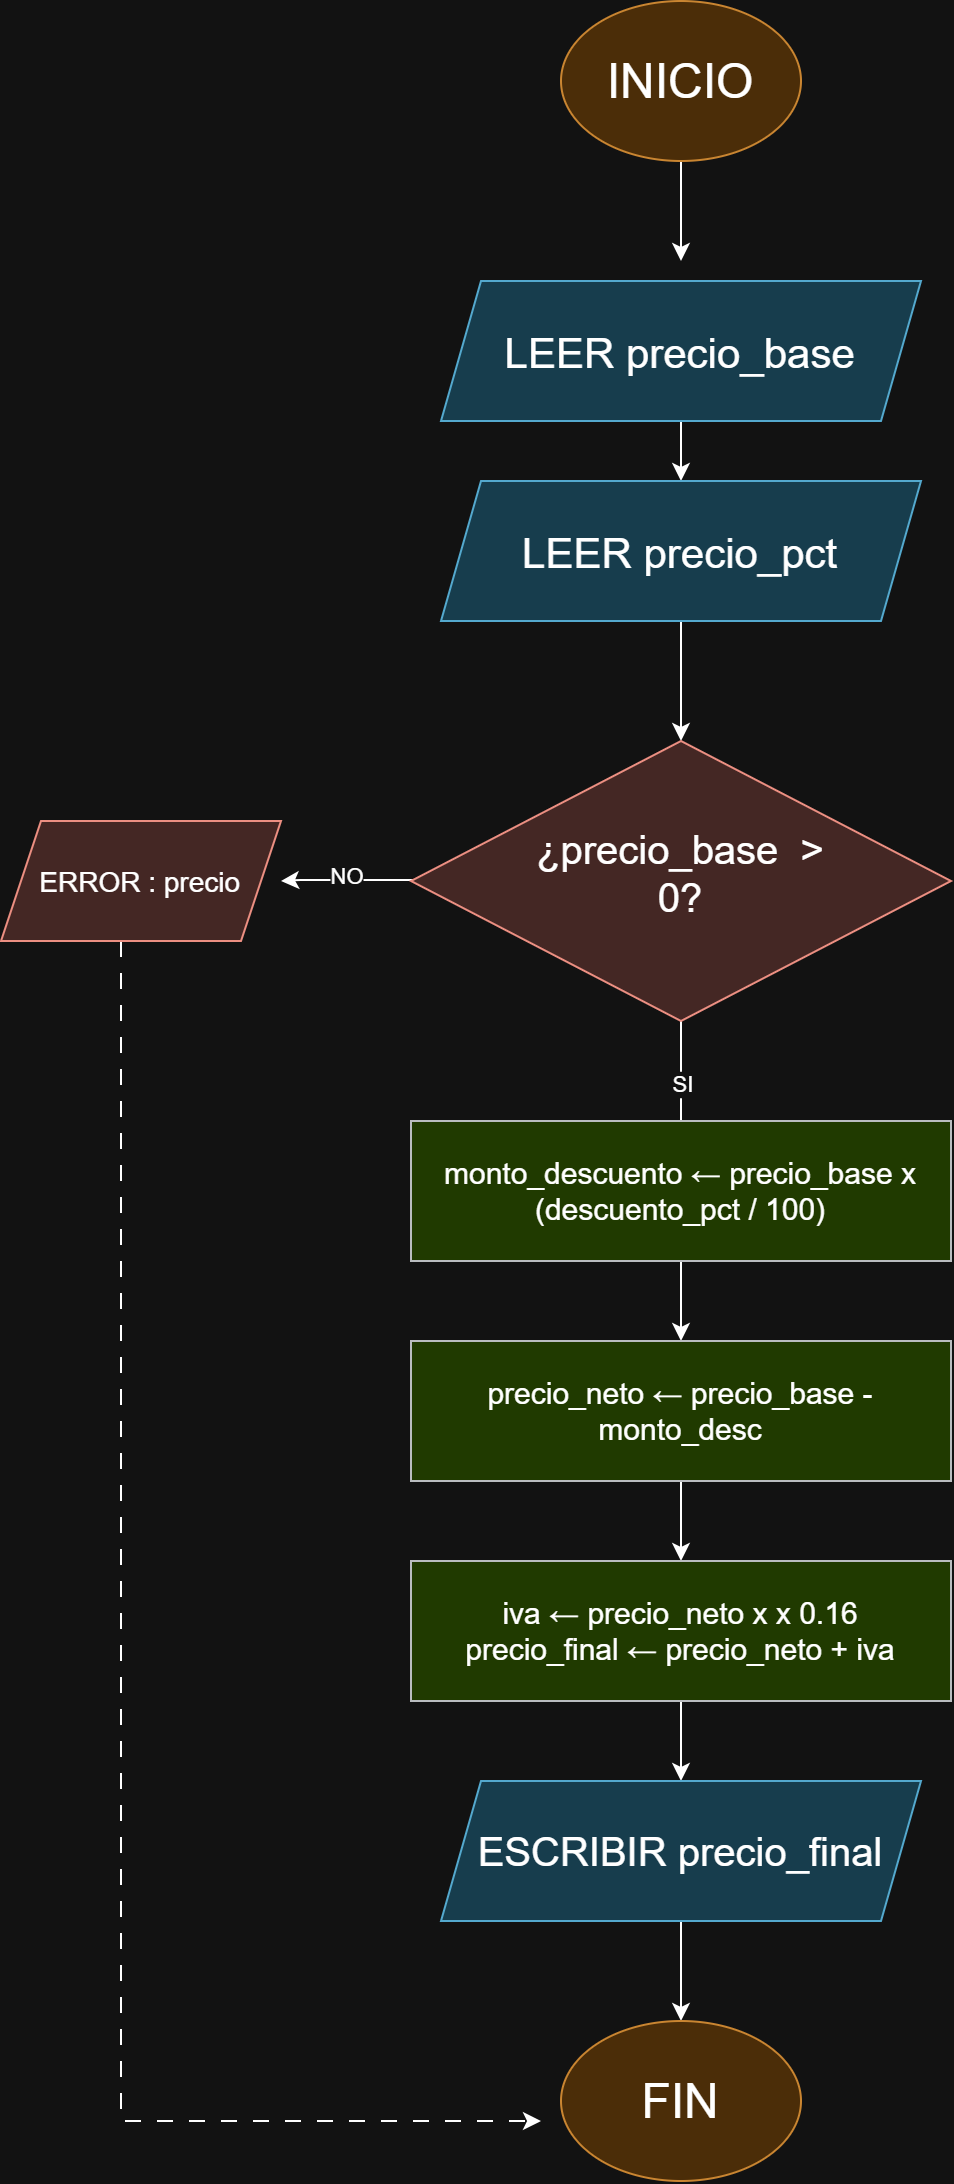

The diagram above was exported from draw.io. Its source (the exported page's mxGraphModel, read from the mxfile embedded in the PNG):
<mxGraphModel dx="891" dy="749" grid="1" gridSize="10" guides="1" tooltips="1" connect="1" arrows="1" fold="1" page="1" pageScale="1" pageWidth="827" pageHeight="1169" math="0" shadow="0">
  <root>
    <mxCell id="0" />
    <mxCell id="1" parent="0" />
    <mxCell id="V8krB9mewpDYGR_PDUbC-3" edge="1" parent="1" source="V8krB9mewpDYGR_PDUbC-1" style="edgeStyle=orthogonalEdgeStyle;rounded=0;orthogonalLoop=1;jettySize=auto;html=1;defaultLabelBackgroundColor=page;">
      <mxGeometry relative="1" as="geometry">
        <mxPoint x="400" y="150" as="targetPoint" />
      </mxGeometry>
    </mxCell>
    <mxCell id="V8krB9mewpDYGR_PDUbC-1" parent="1" style="ellipse;whiteSpace=wrap;html=1;shapeInside=1;fillColor=#fad7ac;strokeColor=#b46504;fontSize=24;" value="INICIO" vertex="1">
      <mxGeometry height="80" width="120" x="340" y="20" as="geometry" />
    </mxCell>
    <mxCell id="gdwHJnngDAOaOM40Cst0-3" edge="1" parent="1" source="gdwHJnngDAOaOM40Cst0-1" style="edgeStyle=orthogonalEdgeStyle;rounded=0;orthogonalLoop=1;jettySize=auto;html=1;entryX=0.5;entryY=0;entryDx=0;entryDy=0;defaultLabelBackgroundColor=page;" target="gdwHJnngDAOaOM40Cst0-2">
      <mxGeometry relative="1" as="geometry" />
    </mxCell>
    <mxCell id="gdwHJnngDAOaOM40Cst0-1" parent="1" style="shape=parallelogram;perimeter=parallelogramPerimeter;whiteSpace=wrap;html=1;shapeInside=1;fixedSize=1;fontSize=21;fillColor=#b1ddf0;strokeColor=#10739e;" value="LEER precio_base" vertex="1">
      <mxGeometry height="70" width="240" x="280" y="160" as="geometry" />
    </mxCell>
    <mxCell id="gdwHJnngDAOaOM40Cst0-4" edge="1" parent="1" source="gdwHJnngDAOaOM40Cst0-2" style="edgeStyle=orthogonalEdgeStyle;rounded=0;orthogonalLoop=1;jettySize=auto;html=1;defaultLabelBackgroundColor=page;" target="gdwHJnngDAOaOM40Cst0-5">
      <mxGeometry relative="1" as="geometry">
        <mxPoint x="400" y="440" as="targetPoint" />
      </mxGeometry>
    </mxCell>
    <mxCell id="gdwHJnngDAOaOM40Cst0-2" parent="1" style="shape=parallelogram;perimeter=parallelogramPerimeter;whiteSpace=wrap;html=1;shapeInside=1;fixedSize=1;fontSize=21;fillColor=#b1ddf0;strokeColor=#10739e;" value="LEER precio_pct" vertex="1">
      <mxGeometry height="70" width="240" x="280" y="260" as="geometry" />
    </mxCell>
    <mxCell id="gdwHJnngDAOaOM40Cst0-6" edge="1" parent="1" source="gdwHJnngDAOaOM40Cst0-5" style="edgeStyle=orthogonalEdgeStyle;rounded=0;orthogonalLoop=1;jettySize=auto;html=1;defaultLabelBackgroundColor=page;">
      <mxGeometry relative="1" as="geometry">
        <mxPoint x="400" y="640" as="targetPoint" />
      </mxGeometry>
    </mxCell>
    <mxCell id="gdwHJnngDAOaOM40Cst0-7" connectable="0" parent="gdwHJnngDAOaOM40Cst0-6" style="edgeLabel;html=1;align=center;verticalAlign=middle;resizable=0;points=[];inheritText=1;defaultLabelBackgroundColor=page;" value="SI" vertex="1">
      <mxGeometry relative="1" x="-0.4347" as="geometry">
        <mxPoint as="offset" />
      </mxGeometry>
    </mxCell>
    <mxCell id="gdwHJnngDAOaOM40Cst0-8" edge="1" parent="1" style="edgeStyle=orthogonalEdgeStyle;rounded=0;orthogonalLoop=1;jettySize=auto;html=1;defaultLabelBackgroundColor=page;exitX=0;exitY=0.5;exitDx=0;exitDy=0;">
      <mxGeometry relative="1" x="0.4398" as="geometry">
        <Array as="points">
          <mxPoint x="210" y="459.5" />
        </Array>
        <mxPoint x="275" y="459.5" as="sourcePoint" />
        <mxPoint x="200" y="460" as="targetPoint" />
      </mxGeometry>
    </mxCell>
    <mxCell id="gdwHJnngDAOaOM40Cst0-9" connectable="0" parent="gdwHJnngDAOaOM40Cst0-8" style="edgeLabel;html=1;align=center;verticalAlign=middle;resizable=0;points=[];inheritText=1;defaultLabelBackgroundColor=page;" value="NO" vertex="1">
      <mxGeometry relative="1" x="0.1465" y="-2" as="geometry">
        <mxPoint as="offset" />
      </mxGeometry>
    </mxCell>
    <mxCell id="gdwHJnngDAOaOM40Cst0-5" parent="1" style="rhombus;whiteSpace=wrap;html=1;shapeInside=1;fontSize=20;fillColor=#fad9d5;strokeColor=#ae4132;" value="¿precio_base&amp;nbsp; &amp;gt; 0?" vertex="1">
      <mxGeometry height="140" width="270" x="265" y="390" as="geometry" />
    </mxCell>
    <mxCell id="gdwHJnngDAOaOM40Cst0-12" edge="1" parent="1" source="gdwHJnngDAOaOM40Cst0-10" style="edgeStyle=orthogonalEdgeStyle;rounded=0;orthogonalLoop=1;jettySize=auto;html=1;entryX=0.5;entryY=0;entryDx=0;entryDy=0;defaultLabelBackgroundColor=page;" target="gdwHJnngDAOaOM40Cst0-11">
      <mxGeometry relative="1" as="geometry" />
    </mxCell>
    <mxCell id="gdwHJnngDAOaOM40Cst0-10" parent="1" style="rounded=0;whiteSpace=wrap;html=1;fontSize=15;fillColor=#cdeb8b;strokeColor=#36393d;" value="monto_descuento ← precio_base x (descuento_pct / 100)" vertex="1">
      <mxGeometry height="70" width="270" x="265" y="580" as="geometry" />
    </mxCell>
    <mxCell id="gdwHJnngDAOaOM40Cst0-14" edge="1" parent="1" source="gdwHJnngDAOaOM40Cst0-11" style="edgeStyle=orthogonalEdgeStyle;rounded=0;orthogonalLoop=1;jettySize=auto;html=1;entryX=0.5;entryY=0;entryDx=0;entryDy=0;defaultLabelBackgroundColor=page;" target="gdwHJnngDAOaOM40Cst0-13">
      <mxGeometry relative="1" as="geometry" />
    </mxCell>
    <mxCell id="gdwHJnngDAOaOM40Cst0-11" parent="1" style="rounded=0;whiteSpace=wrap;html=1;fontSize=15;fillColor=#cdeb8b;strokeColor=#36393d;" value="precio_neto ← precio_base - monto_desc" vertex="1">
      <mxGeometry height="70" width="270" x="265" y="690" as="geometry" />
    </mxCell>
    <mxCell id="gdwHJnngDAOaOM40Cst0-20" edge="1" parent="1" source="gdwHJnngDAOaOM40Cst0-13" style="edgeStyle=orthogonalEdgeStyle;rounded=0;orthogonalLoop=1;jettySize=auto;html=1;defaultLabelBackgroundColor=page;" target="gdwHJnngDAOaOM40Cst0-15" value="">
      <mxGeometry relative="1" as="geometry" />
    </mxCell>
    <mxCell id="gdwHJnngDAOaOM40Cst0-13" parent="1" style="rounded=0;whiteSpace=wrap;html=1;fontSize=15;fillColor=#cdeb8b;strokeColor=#36393d;" value="iva ← precio_neto x x 0.16&lt;div&gt;precio_final ← precio_neto + iva&lt;/div&gt;" vertex="1">
      <mxGeometry height="70" width="270" x="265" y="800" as="geometry" />
    </mxCell>
    <mxCell id="gdwHJnngDAOaOM40Cst0-23" edge="1" parent="1" source="gdwHJnngDAOaOM40Cst0-15" style="edgeStyle=orthogonalEdgeStyle;rounded=0;orthogonalLoop=1;jettySize=auto;html=1;entryX=0.5;entryY=0;entryDx=0;entryDy=0;defaultLabelBackgroundColor=page;" target="gdwHJnngDAOaOM40Cst0-22">
      <mxGeometry relative="1" as="geometry" />
    </mxCell>
    <mxCell id="gdwHJnngDAOaOM40Cst0-15" parent="1" style="shape=parallelogram;perimeter=parallelogramPerimeter;whiteSpace=wrap;html=1;shapeInside=1;fixedSize=1;fontSize=20;fillColor=#b1ddf0;strokeColor=#10739e;" value="ESCRIBIR precio_final" vertex="1">
      <mxGeometry height="70" width="240" x="280" y="910" as="geometry" />
    </mxCell>
    <mxCell id="gdwHJnngDAOaOM40Cst0-22" parent="1" style="ellipse;whiteSpace=wrap;html=1;shapeInside=1;fillColor=#fad7ac;strokeColor=#b46504;fontSize=24;" value="FIN" vertex="1">
      <mxGeometry height="80" width="120" x="340" y="1030" as="geometry" />
    </mxCell>
    <mxCell id="gdwHJnngDAOaOM40Cst0-26" edge="1" parent="1" source="gdwHJnngDAOaOM40Cst0-24" style="edgeStyle=orthogonalEdgeStyle;rounded=0;orthogonalLoop=1;jettySize=auto;html=1;defaultLabelBackgroundColor=page;flowAnimation=1;" value="">
      <mxGeometry relative="1" x="-0.2353" as="geometry">
        <Array as="points">
          <mxPoint x="120" y="1080" />
        </Array>
        <mxPoint x="330" y="1080" as="targetPoint" />
      </mxGeometry>
    </mxCell>
    <mxCell id="gdwHJnngDAOaOM40Cst0-24" parent="1" style="shape=parallelogram;perimeter=parallelogramPerimeter;whiteSpace=wrap;html=1;shapeInside=1;fixedSize=1;fontSize=14;fillColor=#fad9d5;strokeColor=#ae4132;" value="ERROR : precio" vertex="1">
      <mxGeometry height="60" width="140" x="60" y="430" as="geometry" />
    </mxCell>
  </root>
</mxGraphModel>